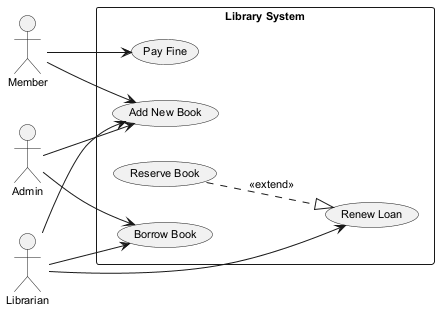

The diagram above was rendered by PlantUML. Its source (embedded in the PNG):
@startuml
skinparam backgroundColor #FFFFFF
skinparam classBackgroundColor #F3E5F5
skinparam classBorderColor #6A1B9A
skinparam defaultFontSize 11
left to right direction
actor "Admin" as Admin
actor "Member" as Member
actor "Librarian" as Librarian
rectangle "Library System" {
  usecase "Pay Fine" as UC_PayFine
  usecase "Add New Book" as UC_AddNewBook
  usecase "Renew Loan" as UC_RenewLoan
  usecase "Reserve Book" as UC_ReserveBook
  usecase "Borrow Book" as UC_BorrowBook
}
Admin --> UC_AddNewBook
Admin --> UC_BorrowBook
Member --> UC_PayFine
Member --> UC_AddNewBook
Librarian --> UC_AddNewBook
Librarian --> UC_BorrowBook
Librarian --> UC_RenewLoan
UC_ReserveBook ..|> UC_RenewLoan : <<extend>>
@enduml